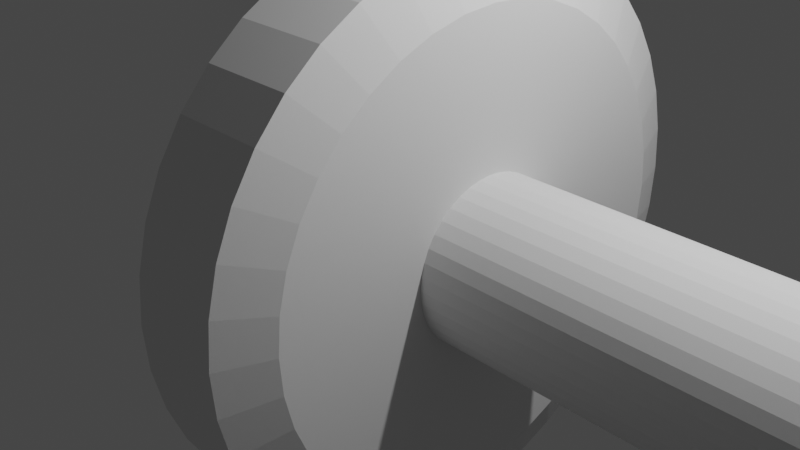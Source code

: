 # Source: untitled.blend  (saved by Blender 3.4.6; exported with 4.5.12 LTS)
import bpy
from mathutils import Matrix  # noqa: F401  (used for matrix-valued properties, if any)

bpy.ops.wm.read_factory_settings(use_empty=True)
scene = bpy.context.scene
scene.name = 'Scene'

# ---- collections
col_collection = bpy.data.collections.new('Collection'); scene.collection.children.link(col_collection)

# ---- world
world_world = bpy.data.worlds.new('World'); scene.world = world_world
world_world.use_nodes = True; world_world.node_tree.nodes.clear()
_N = world_world.node_tree.nodes; _L = world_world.node_tree.links
n0 = _N.new('ShaderNodeOutputWorld'); n0.name = 'World Output'; n0.location = (300, 300)
n1 = _N.new('ShaderNodeBackground'); n1.name = 'Background'; n1.location = (10, 300)
n1.inputs[0].default_value = (0.05088, 0.05088, 0.05088, 1.0)
_L.new(n1.outputs[0], n0.inputs[0])
n0.is_active_output = True
world_world.color = (0.05088, 0.05088, 0.05088)
world_world.use_sun_shadow = False
world_world.sun_shadow_jitter_overblur = 0.0

# ---- cameras
cam_camera = bpy.data.cameras.new('Camera')
cam_camera.clip_end = 100.0
cam_camera.ortho_scale = 7.314

# ---- lights
light_light = bpy.data.lights.new('Light', 'POINT')
light_light.transmission_factor = 0.0
light_light.energy = 1000.0
light_light.shadow_soft_size = 0.1
light_light.shadow_maximum_resolution = 0.006
light_light.use_absolute_resolution = True

# ---- meshes
me_circle = bpy.data.meshes.new('Circle')
me_circle.from_pydata([(0.0, 3.0, 0.0), (-2.98e-08, 2.963, 0.4693), (-5.96e-08, 2.853, 0.9271), (-1.192e-07, 2.673, 1.362), (-1.192e-07, 2.427, 1.763), (-2.384e-07, 2.121, 2.121), (-2.384e-07, 1.763, 2.427), (-2.384e-07, 1.362, 2.673), (-2.384e-07, 0.9271, 2.853), (-2.384e-07, 0.4693, 2.963), (-2.384e-07, 0.0, 3.0), (-2.384e-07, -0.4693, 2.963), (-2.384e-07, -0.9271, 2.853), (-2.384e-07, -1.362, 2.673), (-2.384e-07, -1.763, 2.427), (-2.384e-07, -2.121, 2.121), (-1.192e-07, -2.427, 1.763), (-1.192e-07, -2.673, 1.362), (-5.96e-08, -2.853, 0.9271), (-2.98e-08, -2.963, 0.4693), (0.0, -3.0, 0.0), (2.98e-08, -2.963, -0.4693), (5.96e-08, -2.853, -0.9271), (1.192e-07, -2.673, -1.362), (1.192e-07, -2.427, -1.763), (2.384e-07, -2.121, -2.121), (2.384e-07, -1.763, -2.427), (2.384e-07, -1.362, -2.673), (2.384e-07, -0.9271, -2.853), (2.384e-07, -0.4693, -2.963), (2.384e-07, 0.0, -3.0), (2.384e-07, 0.4693, -2.963), (2.384e-07, 0.9271, -2.853), (2.384e-07, 1.362, -2.673), (2.384e-07, 1.763, -2.427), (2.384e-07, 2.121, -2.121), (1.192e-07, 2.427, -1.763), (1.192e-07, 2.673, -1.362), (5.96e-08, 2.853, -0.9271), (2.98e-08, 2.963, -0.4693), (1.0, 3.0, 0.0), (1.0, 2.963, 0.4693), (1.0, 2.853, 0.9271), (1.0, 2.673, 1.362), (1.0, 2.427, 1.763), (1.0, 2.121, 2.121), (1.0, 1.763, 2.427), (1.0, 1.362, 2.673), (1.0, 0.9271, 2.853), (1.0, 0.4693, 2.963), (1.0, 0.0, 3.0), (1.0, -0.4693, 2.963), (1.0, -0.9271, 2.853), (1.0, -1.362, 2.673), (1.0, -1.763, 2.427), (1.0, -2.121, 2.121), (1.0, -2.427, 1.763), (1.0, -2.673, 1.362), (1.0, -2.853, 0.9271), (1.0, -2.963, 0.4693), (1.0, -3.0, 0.0), (1.0, -2.963, -0.4693), (1.0, -2.853, -0.9271), (1.0, -2.673, -1.362), (1.0, -2.427, -1.763), (1.0, -2.121, -2.121), (1.0, -1.763, -2.427), (1.0, -1.362, -2.673), (1.0, -0.9271, -2.853), (1.0, -0.4693, -2.963), (1.0, 0.0, -3.0), (1.0, 0.4693, -2.963), (1.0, 0.9271, -2.853), (1.0, 1.362, -2.673), (1.0, 1.763, -2.427), (1.0, 2.121, -2.121), (1.0, 2.427, -1.763), (1.0, 2.673, -1.362), (1.0, 2.853, -0.9271), (1.0, 2.963, -0.4693), (1.202, 2.463, 0.0), (1.202, 2.433, 0.3853), (1.202, 2.342, 0.7611), (1.202, 2.194, 1.118), (1.202, 1.992, 1.448), (1.202, 1.742, 1.742), (1.202, 1.448, 1.992), (1.202, 1.118, 2.194), (1.202, 0.7611, 2.342), (1.202, 0.3853, 2.433), (1.202, 9.605e-09, 2.463), (1.202, -0.3853, 2.433), (1.202, -0.7611, 2.342), (1.202, -1.118, 2.194), (1.202, -1.448, 1.992), (1.202, -1.742, 1.742), (1.202, -1.992, 1.448), (1.202, -2.194, 1.118), (1.202, -2.342, 0.7611), (1.202, -2.433, 0.3853), (1.202, -2.463, 0.0), (1.202, -2.433, -0.3853), (1.202, -2.342, -0.7611), (1.202, -2.194, -1.118), (1.202, -1.992, -1.448), (1.202, -1.742, -1.742), (1.202, -1.448, -1.992), (1.202, -1.118, -2.194), (1.202, -0.7611, -2.342), (1.202, -0.3853, -2.433), (1.202, 9.605e-09, -2.463), (1.202, 0.3853, -2.433), (1.202, 0.7611, -2.342), (1.202, 1.118, -2.194), (1.202, 1.448, -1.992), (1.202, 1.742, -1.742), (1.202, 1.992, -1.448), (1.202, 2.194, -1.118), (1.202, 2.342, -0.7611), (1.202, 2.433, -0.3853), (1.202, 0.8688, 1.447e-08), (1.202, 0.8581, 0.1359), (1.202, 0.8263, 0.2685), (1.202, 0.7741, 0.3944), (1.202, 0.7029, 0.5107), (1.202, 0.6143, 0.6143), (1.202, 0.5107, 0.7029), (1.202, 0.3944, 0.7741), (1.202, 0.2685, 0.8263), (1.202, 0.1359, 0.8581), (1.202, 7.246e-09, 0.8688), (1.202, -0.1359, 0.8581), (1.202, -0.2685, 0.8263), (1.202, -0.3944, 0.7741), (1.202, -0.5107, 0.7029), (1.202, -0.6143, 0.6143), (1.202, -0.7029, 0.5107), (1.202, -0.7741, 0.3944), (1.202, -0.8263, 0.2685), (1.202, -0.8581, 0.1359), (1.202, -0.8688, 1.447e-08), (1.202, -0.8581, -0.1359), (1.202, -0.8263, -0.2685), (1.202, -0.7741, -0.3944), (1.202, -0.7029, -0.5107), (1.202, -0.6143, -0.6143), (1.202, -0.5107, -0.7029), (1.202, -0.3944, -0.7741), (1.202, -0.2685, -0.8263), (1.202, -0.1359, -0.8581), (1.202, 7.246e-09, -0.8688), (1.202, 0.1359, -0.8581), (1.202, 0.2685, -0.8263), (1.202, 0.3944, -0.7741), (1.202, 0.5107, -0.7029), (1.202, 0.6143, -0.6143), (1.202, 0.7029, -0.5107), (1.202, 0.7741, -0.3944), (1.202, 0.8263, -0.2685), (1.202, 0.8581, -0.1359), (7.902, 0.8688, 1.447e-08), (7.902, 0.8581, 0.1359), (7.902, 0.8263, 0.2685), (7.902, 0.7741, 0.3944), (7.902, 0.7029, 0.5107), (7.902, 0.6143, 0.6143), (7.902, 0.5107, 0.7029), (7.902, 0.3944, 0.7741), (7.902, 0.2685, 0.8263), (7.902, 0.1359, 0.8581), (7.902, 7.246e-09, 0.8688), (7.902, -0.1359, 0.8581), (7.902, -0.2685, 0.8263), (7.902, -0.3944, 0.7741), (7.902, -0.5107, 0.7029), (7.902, -0.6143, 0.6143), (7.902, -0.7029, 0.5107), (7.902, -0.7741, 0.3944), (7.902, -0.8263, 0.2685), (7.902, -0.8581, 0.1359), (7.902, -0.8688, 1.447e-08), (7.902, -0.8581, -0.1359), (7.902, -0.8263, -0.2685), (7.902, -0.7741, -0.3944), (7.902, -0.7029, -0.5107), (7.902, -0.6143, -0.6143), (7.902, -0.5107, -0.7029), (7.902, -0.3944, -0.7741), (7.902, -0.2685, -0.8263), (7.902, -0.1359, -0.8581), (7.902, 7.246e-09, -0.8688), (7.902, 0.1359, -0.8581), (7.902, 0.2685, -0.8263), (7.902, 0.3944, -0.7741), (7.902, 0.5107, -0.7029), (7.902, 0.6143, -0.6143), (7.902, 0.7029, -0.5107), (7.902, 0.7741, -0.3944), (7.902, 0.8263, -0.2685), (7.902, 0.8581, -0.1359), (11.12, -0.8265, 3.0), (10.65, -0.8265, 2.963), (10.19, -0.8265, 2.853), (9.754, -0.8265, 2.673), (9.353, -0.8265, 2.427), (8.995, -0.8265, 2.121), (8.689, -0.8265, 1.763), (8.443, -0.8265, 1.362), (8.263, -0.8265, 0.9271), (8.153, -0.8265, 0.4693), (8.116, -0.8265, -5.364e-08), (8.153, -0.8265, -0.4693), (8.263, -0.8265, -0.9271), (8.443, -0.8265, -1.362), (8.689, -0.8265, -1.763), (8.995, -0.8265, -2.121), (9.353, -0.8265, -2.427), (9.754, -0.8265, -2.673), (10.19, -0.8265, -2.853), (10.65, -0.8265, -2.963), (11.12, -0.8265, -3.0), (11.59, -0.8265, -2.963), (12.04, -0.8265, -2.853), (12.48, -0.8265, -2.673), (12.88, -0.8265, -2.427), (13.24, -0.8265, -2.121), (13.54, -0.8265, -1.763), (13.79, -0.8265, -1.362), (13.97, -0.8265, -0.9271), (14.08, -0.8265, -0.4693), (14.12, -0.8265, -5.364e-08), (14.08, -0.8265, 0.4693), (13.97, -0.8265, 0.9271), (13.79, -0.8265, 1.362), (13.54, -0.8265, 1.763), (13.24, -0.8265, 2.121), (12.88, -0.8265, 2.427), (12.48, -0.8265, 2.673), (12.04, -0.8265, 2.853), (11.59, -0.8265, 2.963), (11.12, 0.8655, 3.0), (10.65, 0.8655, 2.963), (10.19, 0.8655, 2.853), (9.754, 0.8655, 2.673), (9.353, 0.8655, 2.427), (8.995, 0.8655, 2.121), (8.689, 0.8655, 1.763), (8.443, 0.8655, 1.362), (8.263, 0.8655, 0.9271), (8.153, 0.8655, 0.4693), (8.116, 0.8655, -5.364e-08), (8.153, 0.8655, -0.4693), (8.263, 0.8655, -0.9271), (8.443, 0.8655, -1.362), (8.689, 0.8655, -1.763), (8.995, 0.8655, -2.121), (9.353, 0.8655, -2.427), (9.754, 0.8655, -2.673), (10.19, 0.8655, -2.853), (10.65, 0.8655, -2.963), (11.12, 0.8655, -3.0), (11.59, 0.8655, -2.963), (12.04, 0.8655, -2.853), (12.48, 0.8655, -2.673), (12.88, 0.8655, -2.427), (13.24, 0.8655, -2.121), (13.54, 0.8655, -1.763), (13.79, 0.8655, -1.362), (13.97, 0.8655, -0.9271), (14.08, 0.8655, -0.4693), (14.12, 0.8655, -5.364e-08), (14.08, 0.8655, 0.4693), (13.97, 0.8655, 0.9271), (13.79, 0.8655, 1.362), (13.54, 0.8655, 1.763), (13.24, 0.8655, 2.121), (12.88, 0.8655, 2.427), (12.48, 0.8655, 2.673), (12.04, 0.8655, 2.853), (11.59, 0.8655, 2.963), (11.12, -0.7761, 2.257), (10.76, -0.7761, 2.229), (10.42, -0.7761, 2.147), (10.09, -0.7761, 2.011), (9.789, -0.7761, 1.826), (9.52, -0.7761, 1.596), (9.29, -0.7761, 1.327), (9.105, -0.7761, 1.025), (8.969, -0.7761, 0.6975), (8.887, -0.7761, 0.3531), (8.859, -0.7761, -3.012e-08), (8.887, -0.7761, -0.3531), (8.969, -0.7761, -0.6975), (9.105, -0.7761, -1.025), (9.29, -0.7761, -1.327), (9.52, -0.7761, -1.596), (9.789, -0.7761, -1.826), (10.09, -0.7761, -2.011), (10.42, -0.7761, -2.147), (10.76, -0.7761, -2.229), (11.12, -0.7761, -2.257), (11.47, -0.7761, -2.229), (11.81, -0.7761, -2.147), (12.14, -0.7761, -2.011), (12.44, -0.7761, -1.826), (12.71, -0.7761, -1.596), (12.94, -0.7761, -1.327), (13.13, -0.7761, -1.025), (13.26, -0.7761, -0.6975), (13.35, -0.7761, -0.3531), (13.37, -0.7761, -3.012e-08), (13.35, -0.7761, 0.3531), (13.26, -0.7761, 0.6975), (13.13, -0.7761, 1.025), (12.94, -0.7761, 1.327), (12.71, -0.7761, 1.596), (12.44, -0.7761, 1.826), (12.14, -0.7761, 2.011), (11.81, -0.7761, 2.147), (11.47, -0.7761, 2.229), (11.12, 0.8151, 2.257), (10.76, 0.8151, 2.229), (10.42, 0.8151, 2.147), (10.09, 0.8151, 2.011), (9.789, 0.8151, 1.826), (9.52, 0.8151, 1.596), (9.29, 0.8151, 1.327), (9.105, 0.8151, 1.025), (8.969, 0.8151, 0.6975), (8.887, 0.8151, 0.3531), (8.859, 0.8151, -3.012e-08), (8.887, 0.8151, -0.3531), (8.969, 0.8151, -0.6975), (9.105, 0.8151, -1.025), (9.29, 0.8151, -1.327), (9.52, 0.8151, -1.596), (9.789, 0.8151, -1.826), (10.09, 0.8151, -2.011), (10.42, 0.8151, -2.147), (10.76, 0.8151, -2.229), (11.12, 0.8151, -2.257), (11.47, 0.8151, -2.229), (11.81, 0.8151, -2.147), (12.14, 0.8151, -2.011), (12.44, 0.8151, -1.826), (12.71, 0.8151, -1.596), (12.94, 0.8151, -1.327), (13.13, 0.8151, -1.025), (13.26, 0.8151, -0.6975), (13.35, 0.8151, -0.3531), (13.37, 0.8151, -3.012e-08), (13.35, 0.8151, 0.3531), (13.26, 0.8151, 0.6975), (13.13, 0.8151, 1.025), (12.94, 0.8151, 1.327), (12.71, 0.8151, 1.596), (12.44, 0.8151, 1.826), (12.14, 0.8151, 2.011), (11.81, 0.8151, 2.147), (11.47, 0.8151, 2.229), (9.353, -0.4072, 2.427), (9.353, 0.4462, 2.427), (8.995, 0.4462, 2.121), (8.995, -0.4072, 2.121), (14.08, -0.4072, 0.4693), (14.08, 0.4462, 0.4693), (13.97, 0.4462, 0.9271), (13.97, -0.4072, 0.9271), (10.19, -0.4072, -2.853), (10.19, 0.4462, -2.853), (10.65, 0.4462, -2.963), (10.65, -0.4072, -2.963), (8.689, 0.4462, 1.763), (8.689, -0.4072, 1.763), (13.79, 0.4462, 1.362), (13.79, -0.4072, 1.362), (11.12, 0.4462, -3.0), (11.12, -0.4072, -3.0), (8.443, 0.4462, 1.362), (8.443, -0.4072, 1.362), (13.54, 0.4462, 1.763), (13.54, -0.4072, 1.763), (11.59, 0.4462, -2.963), (11.59, -0.4072, -2.963), (8.263, 0.4462, 0.9271), (8.263, -0.4072, 0.9271), (13.24, 0.4462, 2.121), (13.24, -0.4072, 2.121), (12.04, 0.4462, -2.853), (12.04, -0.4072, -2.853), (8.153, 0.4462, 0.4693), (8.153, -0.4072, 0.4693), (12.88, 0.4462, 2.427), (12.88, -0.4072, 2.427), (12.48, 0.4462, -2.673), (12.48, -0.4072, -2.673), (8.116, 0.4462, -5.364e-08), (8.116, -0.4072, -5.364e-08), (12.48, 0.4462, 2.673), (12.48, -0.4072, 2.673), (12.88, 0.4462, -2.427), (12.88, -0.4072, -2.427), (8.153, 0.4462, -0.4693), (8.153, -0.4072, -0.4693), (12.04, 0.4462, 2.853), (12.04, -0.4072, 2.853), (13.24, 0.4462, -2.121), (13.24, -0.4072, -2.121), (8.263, 0.4462, -0.9271), (8.263, -0.4072, -0.9271), (11.59, 0.4462, 2.963), (11.59, -0.4072, 2.963), (13.54, 0.4462, -1.763), (13.54, -0.4072, -1.763), (8.443, 0.4462, -1.362), (8.443, -0.4072, -1.362), (11.12, 0.4462, 3.0), (11.12, -0.4072, 3.0), (13.79, 0.4462, -1.362), (13.79, -0.4072, -1.362), (8.689, 0.4462, -1.763), (8.689, -0.4072, -1.763), (10.65, 0.4462, 2.963), (10.65, -0.4072, 2.963), (13.97, 0.4462, -0.9271), (13.97, -0.4072, -0.9271), (8.995, 0.4462, -2.121), (8.995, -0.4072, -2.121), (10.19, 0.4462, 2.853), (10.19, -0.4072, 2.853), (14.08, 0.4462, -0.4693), (14.08, -0.4072, -0.4693), (9.353, 0.4462, -2.427), (9.353, -0.4072, -2.427), (9.754, 0.4462, 2.673), (9.754, -0.4072, 2.673), (14.12, 0.4462, -5.364e-08), (14.12, -0.4072, -5.364e-08), (9.754, 0.4462, -2.673), (9.754, -0.4072, -2.673), (9.789, -0.4048, 1.826), (9.789, 0.4438, 1.826), (9.52, 0.4438, 1.596), (9.52, -0.4048, 1.596), (13.35, -0.4048, 0.3531), (13.35, 0.4438, 0.3531), (13.26, 0.4438, 0.6975), (13.26, -0.4048, 0.6975), (10.42, -0.4048, -2.147), (10.42, 0.4438, -2.147), (10.76, 0.4438, -2.229), (10.76, -0.4048, -2.229), (9.29, 0.4438, 1.327), (9.29, -0.4048, 1.327), (13.13, 0.4438, 1.025), (13.13, -0.4048, 1.025), (11.12, 0.4438, -2.257), (11.12, -0.4048, -2.257), (9.105, 0.4438, 1.025), (9.105, -0.4048, 1.025), (12.94, 0.4438, 1.327), (12.94, -0.4048, 1.327), (11.47, 0.4438, -2.229), (11.47, -0.4048, -2.229), (8.969, 0.4438, 0.6975), (8.969, -0.4048, 0.6975), (12.71, 0.4438, 1.596), (12.71, -0.4048, 1.596), (11.81, 0.4438, -2.147), (11.81, -0.4048, -2.147), (8.887, 0.4438, 0.3531), (8.887, -0.4048, 0.3531), (12.44, 0.4438, 1.826), (12.44, -0.4048, 1.826), (12.14, 0.4438, -2.011), (12.14, -0.4048, -2.011), (8.859, 0.4438, -3.012e-08), (8.859, -0.4048, -3.012e-08), (12.14, 0.4438, 2.011), (12.14, -0.4048, 2.011), (12.44, 0.4438, -1.826), (12.44, -0.4048, -1.826), (8.887, 0.4438, -0.3531), (8.887, -0.4048, -0.3531), (11.81, 0.4438, 2.147), (11.81, -0.4048, 2.147), (12.71, 0.4438, -1.596), (12.71, -0.4048, -1.596), (8.969, 0.4438, -0.6975), (8.969, -0.4048, -0.6975), (11.47, 0.4438, 2.229), (11.47, -0.4048, 2.229), (12.94, 0.4438, -1.327), (12.94, -0.4048, -1.327), (9.105, 0.4438, -1.025), (9.105, -0.4048, -1.025), (11.12, 0.4438, 2.257), (11.12, -0.4048, 2.257), (13.13, 0.4438, -1.025), (13.13, -0.4048, -1.025), (9.29, 0.4438, -1.327), (9.29, -0.4048, -1.327), (10.76, 0.4438, 2.229), (10.76, -0.4048, 2.229), (13.26, 0.4438, -0.6975), (13.26, -0.4048, -0.6975), (9.52, 0.4438, -1.596), (9.52, -0.4048, -1.596), (10.42, 0.4438, 2.147), (10.42, -0.4048, 2.147), (13.35, 0.4438, -0.3531), (13.35, -0.4048, -0.3531), (9.789, 0.4438, -1.826), (9.789, -0.4048, -1.826), (10.09, 0.4438, 2.011), (10.09, -0.4048, 2.011), (13.37, 0.4438, -3.012e-08), (13.37, -0.4048, -3.012e-08), (10.09, 0.4438, -2.011), (10.09, -0.4048, -2.011)], [], [(32, 72, 71, 31), (19, 59, 58, 18), (6, 46, 45, 5), (33, 73, 72, 32), (20, 60, 59, 19), (7, 47, 46, 6), (34, 74, 73, 33), (21, 61, 60, 20), (8, 48, 47, 7), (35, 75, 74, 34), (22, 62, 61, 21), (9, 49, 48, 8), (36, 76, 75, 35), (23, 63, 62, 22), (10, 50, 49, 9), (37, 77, 76, 36), (24, 64, 63, 23), (11, 51, 50, 10), (38, 78, 77, 37), (25, 65, 64, 24), (12, 52, 51, 11), (39, 79, 78, 38), (26, 66, 65, 25), (13, 53, 52, 12), (0, 40, 79, 39), (27, 67, 66, 26), (14, 54, 53, 13), (1, 41, 40, 0), (28, 68, 67, 27), (15, 55, 54, 14), (2, 42, 41, 1), (29, 69, 68, 28), (16, 56, 55, 15), (3, 43, 42, 2), (30, 70, 69, 29), (17, 57, 56, 16), (4, 44, 43, 3), (31, 71, 70, 30), (18, 58, 57, 17), (5, 45, 44, 4), (62, 102, 101, 61), (49, 89, 88, 48), (76, 116, 115, 75), (63, 103, 102, 62), (50, 90, 89, 49), (77, 117, 116, 76), (64, 104, 103, 63), (51, 91, 90, 50), (78, 118, 117, 77), (65, 105, 104, 64), (52, 92, 91, 51), (79, 119, 118, 78), (66, 106, 105, 65), (53, 93, 92, 52), (40, 80, 119, 79), (67, 107, 106, 66), (54, 94, 93, 53), (41, 81, 80, 40), (68, 108, 107, 67), (55, 95, 94, 54), (42, 82, 81, 41), (69, 109, 108, 68), (56, 96, 95, 55), (43, 83, 82, 42), (70, 110, 109, 69), (57, 97, 96, 56), (44, 84, 83, 43), (71, 111, 110, 70), (58, 98, 97, 57), (45, 85, 84, 44), (72, 112, 111, 71), (59, 99, 98, 58), (46, 86, 85, 45), (73, 113, 112, 72), (60, 100, 99, 59), (47, 87, 86, 46), (74, 114, 113, 73), (61, 101, 100, 60), (48, 88, 87, 47), (75, 115, 114, 74), (96, 136, 135, 95), (83, 123, 122, 82), (110, 150, 149, 109), (97, 137, 136, 96), (84, 124, 123, 83), (111, 151, 150, 110), (98, 138, 137, 97), (85, 125, 124, 84), (112, 152, 151, 111), (99, 139, 138, 98), (86, 126, 125, 85), (113, 153, 152, 112), (100, 140, 139, 99), (87, 127, 126, 86), (114, 154, 153, 113), (101, 141, 140, 100), (88, 128, 127, 87), (115, 155, 154, 114), (102, 142, 141, 101), (89, 129, 128, 88), (116, 156, 155, 115), (103, 143, 142, 102), (90, 130, 129, 89), (117, 157, 156, 116), (104, 144, 143, 103), (91, 131, 130, 90), (118, 158, 157, 117), (105, 145, 144, 104), (92, 132, 131, 91), (119, 159, 158, 118), (106, 146, 145, 105), (93, 133, 132, 92), (80, 120, 159, 119), (107, 147, 146, 106), (94, 134, 133, 93), (81, 121, 120, 80), (108, 148, 147, 107), (95, 135, 134, 94), (82, 122, 121, 81), (109, 149, 148, 108), (123, 163, 162, 122), (150, 190, 189, 149), (137, 177, 176, 136), (124, 164, 163, 123), (151, 191, 190, 150), (138, 178, 177, 137), (125, 165, 164, 124), (152, 192, 191, 151), (139, 179, 178, 138), (126, 166, 165, 125), (153, 193, 192, 152), (140, 180, 179, 139), (127, 167, 166, 126), (154, 194, 193, 153), (141, 181, 180, 140), (128, 168, 167, 127), (155, 195, 194, 154), (142, 182, 181, 141), (129, 169, 168, 128), (156, 196, 195, 155), (143, 183, 182, 142), (130, 170, 169, 129), (157, 197, 196, 156), (144, 184, 183, 143), (131, 171, 170, 130), (158, 198, 197, 157), (145, 185, 184, 144), (132, 172, 171, 131), (159, 199, 198, 158), (146, 186, 185, 145), (133, 173, 172, 132), (120, 160, 199, 159), (147, 187, 186, 146), (134, 174, 173, 133), (121, 161, 160, 120), (148, 188, 187, 147), (135, 175, 174, 134), (122, 162, 161, 121), (149, 189, 188, 148), (136, 176, 175, 135), (362, 361, 244, 245), (366, 365, 271, 272), (370, 369, 258, 259), (372, 362, 245, 246), (374, 366, 272, 273), (376, 370, 259, 260), (378, 372, 246, 247), (380, 374, 273, 274), (382, 376, 260, 261), (384, 378, 247, 248), (386, 380, 274, 275), (388, 382, 261, 262), (390, 384, 248, 249), (392, 386, 275, 276), (394, 388, 262, 263), (396, 390, 249, 250), (398, 392, 276, 277), (400, 394, 263, 264), (402, 396, 250, 251), (404, 398, 277, 278), (406, 400, 264, 265), (408, 402, 251, 252), (410, 404, 278, 279), (412, 406, 265, 266), (414, 408, 252, 253), (416, 410, 279, 240), (418, 412, 266, 267), (420, 414, 253, 254), (422, 416, 240, 241), (424, 418, 267, 268), (426, 420, 254, 255), (428, 422, 241, 242), (430, 424, 268, 269), (432, 426, 255, 256), (434, 428, 242, 243), (436, 430, 269, 270), (438, 432, 256, 257), (361, 434, 243, 244), (365, 436, 270, 271), (369, 438, 257, 258), (442, 325, 324, 441), (446, 352, 351, 445), (450, 339, 338, 449), (452, 326, 325, 442), (454, 353, 352, 446), (456, 340, 339, 450), (458, 327, 326, 452), (460, 354, 353, 454), (462, 341, 340, 456), (464, 328, 327, 458), (466, 355, 354, 460), (468, 342, 341, 462), (470, 329, 328, 464), (472, 356, 355, 466), (474, 343, 342, 468), (476, 330, 329, 470), (478, 357, 356, 472), (480, 344, 343, 474), (482, 331, 330, 476), (484, 358, 357, 478), (486, 345, 344, 480), (488, 332, 331, 482), (490, 359, 358, 484), (492, 346, 345, 486), (494, 333, 332, 488), (496, 320, 359, 490), (498, 347, 346, 492), (500, 334, 333, 494), (502, 321, 320, 496), (504, 348, 347, 498), (506, 335, 334, 500), (508, 322, 321, 502), (510, 349, 348, 504), (512, 336, 335, 506), (514, 323, 322, 508), (516, 350, 349, 510), (518, 337, 336, 512), (441, 324, 323, 514), (445, 351, 350, 516), (449, 338, 337, 518), (210, 290, 289, 209), (262, 342, 343, 263), (237, 317, 316, 236), (211, 291, 290, 210), (263, 343, 344, 264), (238, 318, 317, 237), (212, 292, 291, 211), (264, 344, 345, 265), (239, 319, 318, 238), (213, 293, 292, 212), (265, 345, 346, 266), (200, 280, 319, 239), (214, 294, 293, 213), (266, 346, 347, 267), (240, 320, 321, 241), (215, 295, 294, 214), (267, 347, 348, 268), (241, 321, 322, 242), (216, 296, 295, 215), (268, 348, 349, 269), (242, 322, 323, 243), (217, 297, 296, 216), (269, 349, 350, 270), (243, 323, 324, 244), (218, 298, 297, 217), (270, 350, 351, 271), (244, 324, 325, 245), (219, 299, 298, 218), (271, 351, 352, 272), (245, 325, 326, 246), (220, 300, 299, 219), (272, 352, 353, 273), (246, 326, 327, 247), (221, 301, 300, 220), (273, 353, 354, 274), (247, 327, 328, 248), (222, 302, 301, 221), (274, 354, 355, 275), (248, 328, 329, 249), (223, 303, 302, 222), (275, 355, 356, 276), (249, 329, 330, 250), (224, 304, 303, 223), (276, 356, 357, 277), (250, 330, 331, 251), (225, 305, 304, 224), (277, 357, 358, 278), (251, 331, 332, 252), (226, 306, 305, 225), (278, 358, 359, 279), (252, 332, 333, 253), (227, 307, 306, 226), (201, 281, 280, 200), (279, 359, 320, 240), (253, 333, 334, 254), (228, 308, 307, 227), (202, 282, 281, 201), (254, 334, 335, 255), (229, 309, 308, 228), (203, 283, 282, 202), (255, 335, 336, 256), (230, 310, 309, 229), (204, 284, 283, 203), (256, 336, 337, 257), (231, 311, 310, 230), (205, 285, 284, 204), (257, 337, 338, 258), (232, 312, 311, 231), (206, 286, 285, 205), (258, 338, 339, 259), (233, 313, 312, 232), (207, 287, 286, 206), (259, 339, 340, 260), (234, 314, 313, 233), (208, 288, 287, 207), (260, 340, 341, 261), (235, 315, 314, 234), (209, 289, 288, 208), (261, 341, 342, 262), (236, 316, 315, 235), (218, 217, 439, 368), (368, 439, 438, 369), (231, 230, 437, 364), (364, 437, 436, 365), (204, 203, 435, 360), (360, 435, 434, 361), (217, 216, 433, 439), (439, 433, 432, 438), (230, 229, 431, 437), (437, 431, 430, 436), (203, 202, 429, 435), (435, 429, 428, 434), (216, 215, 427, 433), (433, 427, 426, 432), (229, 228, 425, 431), (431, 425, 424, 430), (202, 201, 423, 429), (429, 423, 422, 428), (215, 214, 421, 427), (427, 421, 420, 426), (228, 227, 419, 425), (425, 419, 418, 424), (201, 200, 417, 423), (423, 417, 416, 422), (214, 213, 415, 421), (421, 415, 414, 420), (227, 226, 413, 419), (419, 413, 412, 418), (200, 239, 411, 417), (417, 411, 410, 416), (213, 212, 409, 415), (415, 409, 408, 414), (226, 225, 407, 413), (413, 407, 406, 412), (239, 238, 405, 411), (411, 405, 404, 410), (212, 211, 403, 409), (409, 403, 402, 408), (225, 224, 401, 407), (407, 401, 400, 406), (238, 237, 399, 405), (398, 404, 484, 478), (211, 210, 397, 403), (403, 397, 396, 402), (224, 223, 395, 401), (401, 395, 394, 400), (237, 236, 393, 399), (399, 393, 392, 398), (210, 209, 391, 397), (397, 391, 390, 396), (223, 222, 389, 395), (395, 389, 388, 394), (236, 235, 387, 393), (393, 387, 386, 392), (209, 208, 385, 391), (391, 385, 384, 390), (222, 221, 383, 389), (389, 383, 382, 388), (235, 234, 381, 387), (387, 381, 380, 386), (208, 207, 379, 385), (385, 379, 378, 384), (221, 220, 377, 383), (383, 377, 376, 382), (234, 233, 375, 381), (381, 375, 374, 380), (207, 206, 373, 379), (379, 373, 372, 378), (220, 219, 371, 377), (377, 371, 370, 376), (233, 232, 367, 375), (375, 367, 366, 374), (206, 205, 363, 373), (373, 363, 362, 372), (219, 218, 368, 371), (371, 368, 369, 370), (232, 231, 364, 367), (367, 364, 365, 366), (205, 204, 360, 363), (363, 360, 361, 362), (298, 448, 519, 297), (448, 449, 518, 519), (311, 444, 517, 310), (444, 445, 516, 517), (284, 440, 515, 283), (440, 441, 514, 515), (297, 519, 513, 296), (519, 518, 512, 513), (310, 517, 511, 309), (517, 516, 510, 511), (283, 515, 509, 282), (515, 514, 508, 509), (296, 513, 507, 295), (513, 512, 506, 507), (309, 511, 505, 308), (511, 510, 504, 505), (282, 509, 503, 281), (509, 508, 502, 503), (295, 507, 501, 294), (507, 506, 500, 501), (308, 505, 499, 307), (505, 504, 498, 499), (281, 503, 497, 280), (503, 502, 496, 497), (294, 501, 495, 293), (501, 500, 494, 495), (307, 499, 493, 306), (499, 498, 492, 493), (280, 497, 491, 319), (497, 496, 490, 491), (293, 495, 489, 292), (495, 494, 488, 489), (306, 493, 487, 305), (493, 492, 486, 487), (319, 491, 485, 318), (491, 490, 484, 485), (292, 489, 483, 291), (489, 488, 482, 483), (305, 487, 481, 304), (487, 486, 480, 481), (318, 485, 479, 317), (405, 485, 484, 404), (291, 483, 477, 290), (483, 482, 476, 477), (304, 481, 475, 303), (481, 480, 474, 475), (317, 479, 473, 316), (479, 478, 472, 473), (290, 477, 471, 289), (477, 476, 470, 471), (303, 475, 469, 302), (475, 474, 468, 469), (316, 473, 467, 315), (473, 472, 466, 467), (289, 471, 465, 288), (471, 470, 464, 465), (302, 469, 463, 301), (469, 468, 462, 463), (315, 467, 461, 314), (467, 466, 460, 461), (288, 465, 459, 287), (465, 464, 458, 459), (301, 463, 457, 300), (463, 462, 456, 457), (314, 461, 455, 313), (461, 460, 454, 455), (287, 459, 453, 286), (459, 458, 452, 453), (300, 457, 451, 299), (457, 456, 450, 451), (313, 455, 447, 312), (455, 454, 446, 447), (286, 453, 443, 285), (453, 452, 442, 443), (299, 451, 448, 298), (451, 450, 449, 448), (312, 447, 444, 311), (447, 446, 445, 444), (285, 443, 440, 284), (443, 442, 441, 440), (399, 479, 485, 405), (399, 398, 478, 479)])
_uv = me_circle.uv_layers.new(name='UVMap')
_uv.uv.foreach_set('vector', [0.0, 0.0, 0.0, 0.0, 0.0, 0.0, 0.0, 0.0, 0.0, 0.0, 0.0, 0.0, 0.0, 0.0, 0.0, 0.0, 0.0, 0.0, 0.0, 0.0, 0.0, 0.0, 0.0, 0.0, 0.0, 0.0, 0.0, 0.0, 0.0, 0.0, 0.0, 0.0, 0.0, 0.0, 0.0, 0.0, 0.0, 0.0, 0.0, 0.0, 0.0, 0.0, 0.0, 0.0, 0.0, 0.0, 0.0, 0.0, 0.0, 0.0, 0.0, 0.0, 0.0, 0.0, 0.0, 0.0, 0.0, 0.0, 0.0, 0.0, 0.0, 0.0, 0.0, 0.0, 0.0, 0.0, 0.0, 0.0, 0.0, 0.0, 0.0, 0.0, 0.0, 0.0, 0.0, 0.0, 0.0, 0.0, 0.0, 0.0, 0.0, 0.0, 0.0, 0.0, 0.0, 0.0, 0.0, 0.0, 0.0, 0.0, 0.0, 0.0, 0.0, 0.0, 0.0, 0.0, 0.0, 0.0, 0.0, 0.0, 0.0, 0.0, 0.0, 0.0, 0.0, 0.0, 0.0, 0.0, 0.0, 0.0, 0.0, 0.0, 0.0, 0.0, 0.0, 0.0, 0.0, 0.0, 0.0, 0.0, 0.0, 0.0, 0.0, 0.0, 0.0, 0.0, 0.0, 0.0, 0.0, 0.0, 0.0, 0.0, 0.0, 0.0, 0.0, 0.0, 0.0, 0.0, 0.0, 0.0, 0.0, 0.0, 0.0, 0.0, 0.0, 0.0, 0.0, 0.0, 0.0, 0.0, 0.0, 0.0, 0.0, 0.0, 0.0, 0.0, 0.0, 0.0, 0.0, 0.0, 0.0, 0.0, 0.0, 0.0, 0.0, 0.0, 0.0, 0.0, 0.0, 0.0, 0.0, 0.0, 0.0, 0.0, 0.0, 0.0, 0.0, 0.0, 0.0, 0.0, 0.0, 0.0, 0.0, 0.0, 0.0, 0.0, 0.0, 0.0, 0.0, 0.0, 0.0, 0.0, 0.0, 0.0, 0.0, 0.0, 0.0, 0.0, 0.0, 0.0, 0.0, 0.0, 0.0, 0.0, 0.0, 0.0, 0.0, 0.0, 0.0, 0.0, 0.0, 0.0, 0.0, 0.0, 0.0, 0.0, 0.0, 0.0, 0.0, 0.0, 0.0, 0.0, 0.0, 0.0, 0.0, 0.0, 0.0, 0.0, 0.0, 0.0, 0.0, 0.0, 0.0, 0.0, 0.0, 0.0, 0.0, 0.0, 0.0, 0.0, 0.0, 0.0, 0.0, 0.0, 0.0, 0.0, 0.0, 0.0, 0.0, 0.0, 0.0, 0.0, 0.0, 0.0, 0.0, 0.0, 0.0, 0.0, 0.0, 0.0, 0.0, 0.0, 0.0, 0.0, 0.0, 0.0, 0.0, 0.0, 0.0, 0.0, 0.0, 0.0, 0.0, 0.0, 0.0, 0.0, 0.0, 0.0, 0.0, 0.0, 0.0, 0.0, 0.0, 0.0, 0.0, 0.0, 0.0, 0.0, 0.0, 0.0, 0.0, 0.0, 0.0, 0.0, 0.0, 0.0, 0.0, 0.0, 0.0, 0.0, 0.0, 0.0, 0.0, 0.0, 0.0, 0.0, 0.0, 0.0, 0.0, 0.0, 0.0, 0.0, 0.0, 0.0, 0.0, 0.0, 0.0, 0.0, 0.0, 0.0, 0.0, 0.0, 0.0, 0.0, 0.0, 0.0, 0.0, 0.0, 0.0, 0.0, 0.0, 0.0, 0.0, 0.0, 0.0, 0.0, 0.0, 0.0, 0.0, 0.0, 0.0, 0.0, 0.0, 0.0, 0.0, 0.0, 0.0, 0.0, 0.0, 0.0, 0.0, 0.0, 0.0, 0.0, 0.0, 0.0, 0.0, 0.0, 0.0, 0.0, 0.0, 0.0, 0.0, 0.0, 0.0, 0.0, 0.0, 0.0, 0.0, 0.0, 0.0, 0.0, 0.0, 0.0, 0.0, 0.0, 0.0, 0.0, 0.0, 0.0, 0.0, 0.0, 0.0, 0.0, 0.0, 0.0, 0.0, 0.0, 0.0, 0.0, 0.0, 0.0, 0.0, 0.0, 0.0, 0.0, 0.0, 0.0, 0.0, 0.0, 0.0, 0.0, 0.0, 0.0, 0.0, 0.0, 0.0, 0.0, 0.0, 0.0, 0.0, 0.0, 0.0, 0.0, 0.0, 0.0, 0.0, 0.0, 0.0, 0.0, 0.0, 0.0, 0.0, 0.0, 0.0, 0.0, 0.0, 0.0, 0.0, 0.0, 0.0, 0.0, 0.0, 0.0, 0.0, 0.0, 0.0, 0.0, 0.0, 0.0, 0.0, 0.0, 0.0, 0.0, 0.0, 0.0, 0.0, 0.0, 0.0, 0.0, 0.0, 0.0, 0.0, 0.0, 0.0, 0.0, 0.0, 0.0, 0.0, 0.0, 0.0, 0.0, 0.0, 0.0, 0.0, 0.0, 0.0, 0.0, 0.0, 0.0, 0.0, 0.0, 0.0, 0.0, 0.0, 0.0, 0.0, 0.0, 0.0, 0.0, 0.0, 0.0, 0.0, 0.0, 0.0, 0.0, 0.0, 0.0, 0.0, 0.0, 0.0, 0.0, 0.0, 0.0, 0.0, 0.0, 0.0, 0.0, 0.0, 0.0, 0.0, 0.0, 0.0, 0.0, 0.0, 0.0, 0.0, 0.0, 0.0, 0.0, 0.0, 0.0, 0.0, 0.0, 0.0, 0.0, 0.0, 0.0, 0.0, 0.0, 0.0, 0.0, 0.0, 0.0, 0.0, 0.0, 0.0, 0.0, 0.0, 0.0, 0.0, 0.0, 0.0, 0.0, 0.0, 0.0, 0.0, 0.0, 0.0, 0.0, 0.0, 0.0, 0.0, 0.0, 0.0, 0.0, 0.0, 0.0, 0.0, 0.0, 0.0, 0.0, 0.0, 0.0, 0.0, 0.0, 0.0, 0.0, 0.0, 0.0, 0.0, 0.0, 0.0, 0.0, 0.0, 0.0, 0.0, 0.0, 0.0, 0.0, 0.0, 0.0, 0.0, 0.0, 0.0, 0.0, 0.0, 0.0, 0.0, 0.0, 0.0, 0.0, 0.0, 0.0, 0.0, 0.0, 0.0, 0.0, 0.0, 0.0, 0.0, 0.0, 0.0, 0.0, 0.0, 0.0, 0.0, 0.0, 0.0, 0.0, 0.0, 0.0, 0.0, 0.0, 0.0, 0.0, 0.0, 0.0, 0.0, 0.0, 0.0, 0.0, 0.0, 0.0, 0.0, 0.0, 0.0, 0.0, 0.0, 0.0, 0.0, 0.0, 0.0, 0.0, 0.0, 0.0, 0.0, 0.0, 0.0, 0.0, 0.0, 0.0, 0.0, 0.0, 0.0, 0.0, 0.0, 0.0, 0.0, 0.0, 0.0, 0.0, 0.0, 0.0, 0.0, 0.0, 0.0, 0.0, 0.0, 0.0, 0.0, 0.0, 0.0, 0.0, 0.0, 0.0, 0.0, 0.0, 0.0, 0.0, 0.0, 0.0, 0.0, 0.0, 0.0, 0.0, 0.0, 0.0, 0.0, 0.0, 0.0, 0.0, 0.0, 0.0, 0.0, 0.0, 0.0, 0.0, 0.0, 0.0, 0.0, 0.0, 0.0, 0.0, 0.0, 0.0, 0.0, 0.0, 0.0, 0.0, 0.0, 0.0, 0.0, 0.0, 0.0, 0.0, 0.0, 0.0, 0.0, 0.0, 0.0, 0.0, 0.0, 0.0, 0.0, 0.0, 0.0, 0.0, 0.0, 0.0, 0.0, 0.0, 0.0, 0.0, 0.0, 0.0, 0.0, 0.0, 0.0, 0.0, 0.0, 0.0, 0.0, 0.0, 0.0, 0.0, 0.0, 0.0, 0.0, 0.0, 0.0, 0.0, 0.0, 0.0, 0.0, 0.0, 0.0, 0.0, 0.0, 0.0, 0.0, 0.0, 0.0, 0.0, 0.0, 0.0, 0.0, 0.0, 0.0, 0.0, 0.0, 0.0, 0.0, 0.0, 0.0, 0.0, 0.0, 0.0, 0.0, 0.0, 0.0, 0.0, 0.0, 0.0, 0.0, 0.0, 0.0, 0.0, 0.0, 0.0, 0.0, 0.0, 0.0, 0.0, 0.0, 0.0, 0.0, 0.0, 0.0, 0.0, 0.0, 0.0, 0.0, 0.0, 0.0, 0.0, 0.0, 0.0, 0.0, 0.0, 0.0, 0.0, 0.0, 0.0, 0.0, 0.0, 0.0, 0.0, 0.0, 0.0, 0.0, 0.0, 0.0, 0.0, 0.0, 0.0, 0.0, 0.0, 0.0, 0.0, 0.0, 0.0, 0.0, 0.0, 0.0, 0.0, 0.0, 0.0, 0.0, 0.0, 0.0, 0.0, 0.0, 0.0, 0.0, 0.0, 0.0, 0.0, 0.0, 0.0, 0.0, 0.0, 0.0, 0.0, 0.0, 0.0, 0.0, 0.0, 0.0, 0.0, 0.0, 0.0, 0.0, 0.0, 0.0, 0.0, 0.0, 0.0, 0.0, 0.0, 0.0, 0.0, 0.0, 0.0, 0.0, 0.0, 0.0, 0.0, 0.0, 0.0, 0.0, 0.0, 0.0, 0.0, 0.0, 0.0, 0.0, 0.0, 0.0, 0.0, 0.0, 0.0, 0.0, 0.0, 0.0, 0.0, 0.0, 0.0, 0.0, 0.0, 0.0, 0.0, 0.0, 0.0, 0.0, 0.0, 0.0, 0.0, 0.0, 0.0, 0.0, 0.0, 0.0, 0.0, 0.0, 0.0, 0.0, 0.0, 0.0, 0.0, 0.0, 0.0, 0.0, 0.0, 0.0, 0.0, 0.0, 0.0, 0.0, 0.0, 0.0, 0.0, 0.0, 0.0, 0.0, 0.0, 0.0, 0.0, 0.0, 0.0, 0.0, 0.0, 0.0, 0.0, 0.0, 0.0, 0.0, 0.0, 0.0, 0.0, 0.0, 0.0, 0.0, 0.0, 0.0, 0.0, 0.0, 0.0, 0.0, 0.0, 0.0, 0.0, 0.0, 0.0, 0.0, 0.0, 0.0, 0.0, 0.0, 0.0, 0.0, 0.0, 0.0, 0.0, 0.0, 0.0, 0.0, 0.0, 0.0, 0.0, 0.0, 0.0, 0.0, 0.0, 0.0, 0.0, 0.0, 0.0, 0.0, 0.0, 0.0, 0.0, 0.0, 0.0, 0.0, 0.0, 0.0, 0.0, 0.0, 0.0, 0.0, 0.0, 0.0, 0.0, 0.0, 0.0, 0.0, 0.0, 0.0, 0.0, 0.0, 0.0, 0.0, 0.0, 0.0, 0.0, 0.0, 0.0, 0.0, 0.0, 0.0, 0.0, 0.0, 0.0, 0.0, 0.0, 0.0, 0.0, 0.0, 0.0, 0.0, 0.0, 0.0, 0.0, 0.0, 0.0, 0.0, 0.0, 0.0, 0.0, 0.0, 0.0, 0.0, 0.0, 0.0, 0.0, 0.0, 0.0, 0.0, 0.0, 0.0, 0.0, 0.0, 0.0, 0.0, 0.0, 0.0, 0.0, 0.0, 0.0, 0.0, 0.0, 0.0, 0.0, 0.0, 0.0, 0.0, 0.0, 0.0, 0.0, 0.0, 0.0, 0.0, 0.0, 0.0, 0.0, 0.0, 0.0, 0.0, 0.0, 0.0, 0.0, 0.0, 0.0, 0.0, 0.0, 0.0, 0.0, 0.0, 0.0, 0.0, 0.0, 0.0, 0.0, 0.0, 0.0, 0.0, 0.0, 0.0, 0.0, 0.0, 0.0, 0.0, 0.0, 0.0, 0.0, 0.0, 0.0, 0.0, 0.0, 0.0, 0.0, 0.0, 0.0, 0.0, 0.0, 0.0, 0.0, 0.0, 0.0, 0.0, 0.0, 0.0, 0.0, 0.0, 0.0, 0.0, 0.0, 0.0, 0.0, 0.0, 0.0, 0.0, 0.0, 0.0, 0.0, 0.0, 0.0, 0.0, 0.0, 0.0, 0.0, 0.0, 0.0, 0.0, 0.0, 0.0, 0.0, 0.0, 0.0, 0.0, 0.0, 0.0, 0.0, 0.0, 0.0, 0.0, 0.0, 0.0, 0.0, 0.0, 0.0, 0.0, 0.0, 0.0, 0.0, 0.0, 0.0, 0.0, 0.0, 0.0, 0.0, 0.0, 0.0, 0.0, 0.0, 0.0, 0.0, 0.0, 0.0, 0.0, 0.0, 0.0, 0.0, 0.0, 0.0, 0.0, 0.0, 0.0, 0.0, 0.0, 0.0, 0.0, 0.0, 0.0, 0.0, 0.0, 0.0, 0.0, 0.0, 0.0, 0.0, 0.0, 0.0, 0.0, 0.0, 0.0, 0.0, 0.0, 0.0, 0.0, 0.0, 0.0, 0.0, 0.0, 0.0, 0.0, 0.0, 0.0, 0.0, 0.0, 0.0, 0.0, 0.0, 0.0, 0.0, 0.0, 0.0, 0.0, 0.0, 0.0, 0.0, 0.0, 0.0, 0.0, 0.0, 0.0, 0.0, 0.0, 0.0, 0.0, 0.0, 0.0, 0.0, 0.0, 0.0, 0.0, 0.0, 0.0, 0.0, 0.0, 0.0, 0.0, 0.0, 0.0, 0.0, 0.0, 0.0, 0.0, 0.0, 0.0, 0.0, 0.0, 0.0, 0.0, 0.0, 0.0, 0.0, 0.0, 0.0, 0.0, 0.0, 0.0, 0.0, 0.0, 0.0, 0.0, 0.0, 0.0, 0.0, 0.0, 0.0, 0.0, 0.0, 0.0, 0.0, 0.0, 0.0, 0.0, 0.0, 0.0, 0.0, 0.0, 0.0, 0.0, 0.0, 0.0, 0.0, 0.0, 0.0, 0.0, 0.0, 0.0, 0.0, 0.0, 0.0, 0.0, 0.0, 0.0, 0.0, 0.0, 0.0, 0.0, 0.0, 0.0, 0.0, 0.0, 0.0, 0.0, 0.0, 0.0, 0.0, 0.0, 0.0, 0.0, 0.0, 0.0, 0.0, 0.0, 0.0, 0.0, 0.0, 0.0, 0.0, 0.0, 0.0, 0.0, 0.0, 0.0, 0.0, 0.0, 0.0, 0.0, 0.0, 0.0, 0.0, 0.0, 0.0, 0.0, 0.0, 0.0, 0.0, 0.0, 0.0, 0.0, 0.0, 0.0, 0.0, 0.0, 0.0, 0.0, 0.0, 0.0, 0.0, 0.0, 0.0, 0.0, 0.0, 0.0, 0.0, 0.0, 0.0, 0.0, 0.0, 0.0, 0.0, 0.0, 0.0, 0.0, 0.0, 0.0, 0.0, 0.0, 0.0, 0.0, 0.0, 0.0, 0.0, 0.0, 0.0, 0.0, 0.0, 0.0, 0.0, 0.0, 0.0, 0.0, 0.0, 0.0, 0.0, 0.0, 0.0, 0.0, 0.0, 0.0, 0.0, 0.0, 0.0, 0.0, 0.0, 0.0, 0.0, 0.0, 0.0, 0.0, 0.0, 0.0, 0.0, 0.0, 0.0, 0.0, 0.0, 0.0, 0.0, 0.0, 0.0, 0.0, 0.0, 0.0, 0.0, 0.0, 0.0, 0.0, 0.0, 0.0, 0.0, 0.0, 0.0, 0.0, 0.0, 0.0, 0.0, 0.0, 0.0, 0.0, 0.0, 0.0, 0.0, 0.0, 0.0, 0.0, 0.0, 0.0, 0.0, 0.0, 0.0, 0.0, 0.0, 0.0, 0.0, 0.0, 0.0, 0.0, 0.0, 0.0, 0.0, 0.0, 0.0, 0.0, 0.0, 0.0, 0.0, 0.0, 0.0, 0.0, 0.0, 0.0, 0.0, 0.0, 0.0, 0.0, 0.0, 0.0, 0.0, 0.0, 0.0, 0.0, 0.0, 0.0, 0.0, 0.0, 0.0, 0.0, 0.0, 0.0, 0.0, 0.0, 0.0, 0.0, 0.0, 0.0, 0.0, 0.0, 0.0, 0.0, 0.0, 0.0, 0.0, 0.0, 0.0, 0.0, 0.0, 0.0, 0.0, 0.0, 0.0, 0.0, 0.0, 0.0, 0.0, 0.0, 0.0, 0.0, 0.0, 0.0, 0.0, 0.0, 0.0, 0.0, 0.0, 0.0, 0.0, 0.0, 0.0, 0.0, 0.0, 0.0, 0.0, 0.0, 0.0, 0.0, 0.0, 0.0, 0.0, 0.0, 0.0, 0.0, 0.0, 0.0, 0.0, 0.0, 0.0, 0.0, 0.0, 0.0, 0.0, 0.0, 0.0, 0.0, 0.0, 0.0, 0.0, 0.0, 0.0, 0.0, 0.0, 0.0, 0.0, 0.0, 0.0, 0.0, 0.0, 0.0, 0.0, 0.0, 0.0, 0.0, 0.0, 0.0, 0.0, 0.0, 0.0, 0.0, 0.0, 0.0, 0.0, 0.0, 0.0, 0.0, 0.0, 0.0, 0.0, 0.0, 0.0, 0.0, 0.0, 0.0, 0.0, 0.0, 0.0, 0.0, 0.0, 0.0, 0.0, 0.0, 0.0, 0.0, 0.0, 0.0, 0.0, 0.0, 0.0, 0.0, 0.0, 0.0, 0.0, 0.0, 0.0, 0.0, 0.0, 0.0, 0.0, 0.0, 0.0, 0.0, 0.0, 0.0, 0.0, 0.0, 0.0, 0.0, 0.0, 0.0, 0.0, 0.0, 0.0, 0.0, 0.0, 0.0, 0.0, 0.0, 0.0, 0.0, 0.0, 0.0, 0.0, 0.0, 0.0, 0.0, 0.0, 0.0, 0.0, 0.0, 0.0, 0.0, 0.0, 0.0, 0.0, 0.0, 0.0, 0.0, 0.0, 0.0, 0.0, 0.0, 0.0, 0.0, 0.0, 0.0, 0.0, 0.0, 0.0, 0.0, 0.0, 0.0, 0.0, 0.0, 0.0, 0.0, 0.0, 0.0, 0.0, 0.0, 0.0, 0.0, 0.0, 0.0, 0.0, 0.0, 0.0, 0.0, 0.0, 0.0, 0.0, 0.0, 0.0, 0.0, 0.0, 0.0, 0.0, 0.0, 0.0, 0.0, 0.0, 0.0, 0.0, 0.0, 0.0, 0.0, 0.0, 0.0, 0.0, 0.0, 0.0, 0.0, 0.0, 0.0, 0.0, 0.0, 0.0, 0.0, 0.0, 0.0, 0.0, 0.0, 0.0, 0.0, 0.0, 0.0, 0.0, 0.0, 0.0, 0.0, 0.0, 0.0, 0.0, 0.0, 0.0, 0.0, 0.0, 0.0, 0.0, 0.0, 0.0, 0.0, 0.0, 0.0, 0.0, 0.0, 0.0, 0.0, 0.0, 0.0, 0.0, 0.0, 0.0, 0.0, 0.0, 0.0, 0.0, 0.0, 0.0, 0.0, 0.0, 0.0, 0.0, 0.0, 0.0, 0.0, 0.0, 0.0, 0.0, 0.0, 0.0, 0.0, 0.0, 0.0, 0.0, 0.0, 0.0, 0.0, 0.0, 0.0, 0.0, 0.0, 0.0, 0.0, 0.0, 0.0, 0.0, 0.0, 0.0, 0.0, 0.0, 0.0, 0.0, 0.0, 0.0, 0.0, 0.0, 0.0, 0.0, 0.0, 0.0, 0.0, 0.0, 0.0, 0.0, 0.0, 0.0, 0.0, 0.0, 0.0, 0.0, 0.0, 0.0, 0.0, 0.0, 0.0, 0.0, 0.0, 0.0, 0.0, 0.0, 0.0, 0.0, 0.0, 0.0, 0.0, 0.0, 0.0, 0.0, 0.0, 0.0, 0.0, 0.0, 0.0, 0.0, 0.0, 0.0, 0.0, 0.0, 0.0, 0.0, 0.0, 0.0, 0.0, 0.0, 0.0, 0.0, 0.0, 0.0, 0.0, 0.0, 0.0, 0.0, 0.0, 0.0, 0.0, 0.0, 0.0, 0.0, 0.0, 0.0, 0.0, 0.0, 0.0, 0.0, 0.0, 0.0, 0.0, 0.0, 0.0, 0.0, 0.0, 0.0, 0.0, 0.0, 0.0, 0.0, 0.0, 0.0, 0.0, 0.0, 0.0, 0.0, 0.0, 0.0, 0.0, 0.0, 0.0, 0.0, 0.0, 0.0, 0.0, 0.0, 0.0, 0.0, 0.0, 0.0, 0.0, 0.0, 0.0, 0.0, 0.0, 0.0, 0.0, 0.0, 0.0, 0.0, 0.0, 0.0, 0.0, 0.0, 0.0, 0.0, 0.0, 0.0, 0.0, 0.0, 0.0, 0.0, 0.0, 0.0, 0.0, 0.0, 0.0, 0.0, 0.0, 0.0, 0.0, 0.0, 0.0, 0.0, 0.0, 0.0, 0.0, 0.0, 0.0, 0.0, 0.0, 0.0, 0.0, 0.0, 0.0, 0.0, 0.0, 0.0, 0.0, 0.0, 0.0, 0.0, 0.0, 0.0, 0.0, 0.0, 0.0, 0.0, 0.0, 0.0, 0.0, 0.0, 0.0, 0.0, 0.0, 0.0, 0.0, 0.0, 0.0, 0.0, 0.0, 0.0, 0.0, 0.0, 0.0, 0.0, 0.0, 0.0, 0.0, 0.0, 0.0, 0.0, 0.0, 0.0, 0.0, 0.0, 0.0, 0.0, 0.0, 0.0, 0.0, 0.0, 0.0, 0.0, 0.0, 0.0, 0.0, 0.0, 0.0, 0.0, 0.0, 0.0, 0.0, 0.0, 0.0, 0.0, 0.0, 0.0, 0.0, 0.0, 0.0, 0.0, 0.0, 0.0, 0.0, 0.0, 0.0, 0.0, 0.0, 0.0, 0.0, 0.0, 0.0, 0.0, 0.0, 0.0, 0.0, 0.0, 0.0, 0.0, 0.0, 0.0, 0.0, 0.0, 0.0, 0.0, 0.0, 0.0, 0.0, 0.0, 0.0, 0.0, 0.0, 0.0, 0.0, 0.0, 0.0, 0.0, 0.0, 0.0, 0.0, 0.0, 0.0, 0.0, 0.0, 0.0, 0.0, 0.0, 0.0, 0.0, 0.0, 0.0, 0.0, 0.0, 0.0, 0.0, 0.0, 0.0, 0.0, 0.0, 0.0, 0.0, 0.0, 0.0, 0.0, 0.0, 0.0, 0.0, 0.0, 0.0, 0.0, 0.0, 0.0, 0.0, 0.0, 0.0, 0.0, 0.0, 0.0, 0.0, 0.0, 0.0, 0.0, 0.0, 0.0, 0.0, 0.0, 0.0, 0.0, 0.0, 0.0, 0.0, 0.0, 0.0, 0.0, 0.0, 0.0, 0.0, 0.0, 0.0, 0.0, 0.0, 0.0, 0.0, 0.0, 0.0, 0.0, 0.0, 0.0, 0.0, 0.0, 0.0, 0.0, 0.0, 0.0, 0.0, 0.0, 0.0, 0.0, 0.0, 0.0, 0.0, 0.0, 0.0, 0.0, 0.0, 0.0, 0.0, 0.0, 0.0, 0.0, 0.0, 0.0, 0.0, 0.0, 0.0, 0.0, 0.0, 0.0, 0.0, 0.0, 0.0, 0.0, 0.0, 0.0, 0.0, 0.0, 0.0, 0.0, 0.0, 0.0, 0.0, 0.0, 0.0, 0.0, 0.0, 0.0, 0.0, 0.0, 0.0, 0.0, 0.0, 0.0, 0.0, 0.0, 0.0, 0.0, 0.0, 0.0, 0.0, 0.0, 0.0, 0.0, 0.0, 0.0, 0.0, 0.0, 0.0, 0.0, 0.0, 0.0, 0.0, 0.0, 0.0, 0.0, 0.0, 0.0, 0.0, 0.0, 0.0, 0.0, 0.0, 0.0, 0.0, 0.0, 0.0, 0.0, 0.0, 0.0, 0.0, 0.0, 0.0, 0.0, 0.0, 0.0, 0.0, 0.0, 0.0, 0.0, 0.0, 0.0, 0.0, 0.0, 0.0, 0.0, 0.0, 0.0, 0.0, 0.0, 0.0, 0.0, 0.0, 0.0, 0.0, 0.0, 0.0, 0.0, 0.0, 0.0, 0.0, 0.0, 0.0, 0.0, 0.0, 0.0, 0.0, 0.0, 0.0, 0.0, 0.0, 0.0, 0.0, 0.0, 0.0, 0.0, 0.0, 0.0, 0.0, 0.0, 0.0, 0.0, 0.0, 0.0, 0.0, 0.0, 0.0, 0.0, 0.0, 0.0, 0.0, 0.0, 0.0, 0.0, 0.0, 0.0, 0.0, 0.0, 0.0, 0.0, 0.0, 0.0, 0.0, 0.0, 0.0, 0.0, 0.0, 0.0, 0.0, 0.0, 0.0, 0.0, 0.0, 0.0, 0.0, 0.0, 0.0, 0.0, 0.0, 0.0, 0.0, 0.0, 0.0, 0.0, 0.0, 0.0, 0.0, 0.0, 0.0, 0.0, 0.0, 0.0, 0.0, 0.0, 0.0, 0.0, 0.0, 0.0, 0.0, 0.0, 0.0, 0.0, 0.0, 0.0, 0.0, 0.0, 0.0, 0.0, 0.0, 0.0, 0.0, 0.0, 0.0, 0.0, 0.0, 0.0, 0.0, 0.0, 0.0, 0.0, 0.0, 0.0, 0.0, 0.0, 0.0, 0.0, 0.0, 0.0, 0.0, 0.0, 0.0, 0.0, 0.0, 0.0, 0.0, 0.0, 0.0, 0.0, 0.0, 0.0, 0.0, 0.0, 0.0, 0.0, 0.0, 0.0, 0.0, 0.0, 0.0, 0.0, 0.0, 0.0, 0.0, 0.0, 0.0, 0.0, 0.0, 0.0, 0.0, 0.0, 0.0, 0.0, 0.0, 0.0, 0.0, 0.0, 0.0, 0.0, 0.0, 0.0, 0.0, 0.0, 0.0, 0.0, 0.0, 0.0, 0.0, 0.0, 0.0, 0.0, 0.0, 0.0, 0.0, 0.0, 0.0, 0.0, 0.0, 0.0, 0.0, 0.0, 0.0, 0.0, 0.0, 0.0, 0.0, 0.0, 0.0, 0.0, 0.0, 0.0, 0.0, 0.0, 0.0, 0.0, 0.0, 0.0, 0.0, 0.0, 0.0, 0.0, 0.0, 0.0, 0.0, 0.0, 0.0, 0.0, 0.0, 0.0, 0.0, 0.0, 0.0, 0.0, 0.0, 0.0, 0.0, 0.0, 0.0, 0.0, 0.0, 0.0, 0.0, 0.0, 0.0, 0.0, 0.0, 0.0, 0.0, 0.0, 0.0, 0.0, 0.0, 0.0, 0.0, 0.0, 0.0, 0.0, 0.0, 0.0, 0.0, 0.0, 0.0, 0.0, 0.0, 0.0, 0.0, 0.0, 0.0, 0.0, 0.0, 0.0, 0.0, 0.0, 0.0, 0.0, 0.0, 0.0, 0.0, 0.0, 0.0, 0.0, 0.0, 0.0, 0.0, 0.0, 0.0, 0.0, 0.0, 0.0, 0.0, 0.0, 0.0, 0.0, 0.0, 0.0, 0.0, 0.0, 0.0, 0.0, 0.0, 0.0, 0.0, 0.0, 0.0, 0.0, 0.0, 0.0, 0.0, 0.0, 0.0, 0.0, 0.0, 0.0, 0.0, 0.0, 0.0, 0.0, 0.0, 0.0, 0.0, 0.0, 0.0, 0.0, 0.0, 0.0, 0.0, 0.0, 0.0, 0.0, 0.0, 0.0, 0.0, 0.0, 0.0, 0.0, 0.0, 0.0, 0.0, 0.0, 0.0, 0.0, 0.0, 0.0, 0.0, 0.0, 0.0, 0.0, 0.0, 0.0, 0.0, 0.0, 0.0, 0.0, 0.0, 0.0, 0.0, 0.0, 0.0, 0.0, 0.0, 0.0, 0.0, 0.0, 0.0, 0.0, 0.0, 0.0, 0.0, 0.0, 0.0, 0.0, 0.0, 0.0, 0.0, 0.0, 0.0, 0.0, 0.0, 0.0, 0.0, 0.0, 0.0, 0.0, 0.0, 0.0, 0.0, 0.0, 0.0, 0.0, 0.0, 0.0, 0.0, 0.0, 0.0, 0.0, 0.0, 0.0, 0.0, 0.0, 0.0, 0.0, 0.0, 0.0, 0.0, 0.0, 0.0, 0.0, 0.0, 0.0, 0.0, 0.0, 0.0, 0.0, 0.0, 0.0, 0.0, 0.0, 0.0, 0.0, 0.0, 0.0, 0.0, 0.0, 0.0, 0.0, 0.0, 0.0, 0.0, 0.0, 0.0, 0.0, 0.0, 0.0, 0.0, 0.0, 0.0, 0.0, 0.0, 0.0, 0.0, 0.0, 0.0, 0.0, 0.0, 0.0, 0.0, 0.0, 0.0, 0.0, 0.0, 0.0, 0.0, 0.0, 0.0, 0.0, 0.0, 0.0, 0.0, 0.0, 0.0, 0.0, 0.0, 0.0, 0.0, 0.0, 0.0, 0.0, 0.0, 0.0, 0.0, 0.0, 0.0, 0.0, 0.0, 0.0, 0.0, 0.0, 0.0, 0.0, 0.0, 0.0, 0.0, 0.0, 0.0, 0.0, 0.0, 0.0, 0.0, 0.0, 0.0, 0.0, 0.0, 0.0, 0.0, 0.0, 0.0, 0.0, 0.0, 0.0, 0.0, 0.0, 0.0, 0.0, 0.0, 0.0, 0.0, 0.0, 0.0, 0.0, 0.0, 0.0, 0.0, 0.0, 0.0, 0.0, 0.0, 0.0, 0.0, 0.0, 0.0, 0.0, 0.0, 0.0, 0.0, 0.0, 0.0, 0.0, 0.0, 0.0, 0.0, 0.0, 0.0, 0.0, 0.0, 0.0, 0.0, 0.0, 0.0, 0.0, 0.0, 0.0, 0.0, 0.0, 0.0, 0.0, 0.0, 0.0, 0.0, 0.0, 0.0, 0.0, 0.0, 0.0, 0.0, 0.0, 0.0, 0.0, 0.0, 0.0, 0.0, 0.0, 0.0, 0.0, 0.0, 0.0, 0.0, 0.0, 0.0, 0.0, 0.0, 0.0, 0.0, 0.0, 0.0, 0.0, 0.0, 0.0, 0.0, 0.0, 0.0, 0.0, 0.0, 0.0, 0.0, 0.0, 0.0, 0.0, 0.0, 0.0, 0.0, 0.0, 0.0, 0.0, 0.0, 0.0, 0.0, 0.0, 0.0, 0.0, 0.0, 0.0, 0.0, 0.0, 0.0, 0.0, 0.0, 0.0, 0.0, 0.0, 0.0, 0.0, 0.0, 0.0, 0.0, 0.0, 0.0, 0.0, 0.0, 0.0, 0.0, 0.0, 0.0, 0.0, 0.0, 0.0, 0.0, 0.0, 0.0, 0.0, 0.0, 0.0, 0.0, 0.0, 0.0, 0.0, 0.0, 0.0, 0.0, 0.0, 0.0, 0.0, 0.0, 0.0, 0.0, 0.0, 0.0, 0.0, 0.0, 0.0, 0.0, 0.0, 0.0, 0.0, 0.0, 0.0, 0.0, 0.0, 0.0, 0.0, 0.0, 0.0, 0.0, 0.0, 0.0, 0.0, 0.0, 0.0, 0.0, 0.0, 0.0, 0.0, 0.0, 0.0, 0.0, 0.0, 0.0, 0.0, 0.0, 0.0, 0.0, 0.0, 0.0, 0.0, 0.0, 0.0, 0.0, 0.0, 0.0, 0.0, 0.0, 0.0, 0.0, 0.0, 0.0, 0.0, 0.0, 0.0, 0.0, 0.0, 0.0, 0.0, 0.0, 0.0, 0.0, 0.0, 0.0, 0.0, 0.0, 0.0, 0.0, 0.0, 0.0, 0.0, 0.0, 0.0, 0.0, 0.0, 0.0, 0.0, 0.0, 0.0, 0.0, 0.0, 0.0, 0.0, 0.0, 0.0, 0.0, 0.0, 0.0, 0.0, 0.0, 0.0, 0.0, 0.0, 0.0, 0.0, 0.0, 0.0, 0.0, 0.0, 0.0, 0.0, 0.0, 0.0, 0.0, 0.0, 0.0, 0.0, 0.0, 0.0, 0.0, 0.0, 0.0, 0.0, 0.0, 0.0, 0.0, 0.0, 0.0, 0.0, 0.0, 0.0, 0.0, 0.0, 0.0, 0.0, 0.0, 0.0, 0.0, 0.0, 0.0, 0.0, 0.0, 0.0, 0.0, 0.0, 0.0, 0.0, 0.0, 0.0, 0.0, 0.0, 0.0, 0.0, 0.0, 0.0, 0.0, 0.0, 0.0, 0.0, 0.0, 0.0, 0.0, 0.0, 0.0, 0.0, 0.0, 0.0, 0.0, 0.0, 0.0, 0.0, 0.0, 0.0, 0.0, 0.0, 0.0, 0.0, 0.0, 0.0, 0.0, 0.0, 0.0, 0.0, 0.0, 0.0, 0.0, 0.0, 0.0, 0.0, 0.0, 0.0, 0.0, 0.0, 0.0, 0.0, 0.0, 0.0, 0.0, 0.0, 0.0, 0.0, 0.0, 0.0, 0.0, 0.0, 0.0, 0.0, 0.0, 0.0, 0.0, 0.0, 0.0, 0.0, 0.0, 0.0, 0.0, 0.0, 0.0, 0.0, 0.0, 0.0, 0.0, 0.0, 0.0, 0.0, 0.0, 0.0, 0.0, 0.0, 0.0, 0.0, 0.0, 0.0, 0.0, 0.0, 0.0, 0.0, 0.0, 0.0, 0.0, 0.0, 0.0, 0.0, 0.0, 0.0, 0.0, 0.0, 0.0, 0.0, 0.0, 0.0, 0.0, 0.0, 0.0, 0.0, 0.0, 0.0, 0.0, 0.0, 0.0, 0.0, 0.0, 0.0, 0.0, 0.0, 0.0, 0.0, 0.0, 0.0, 0.0, 0.0, 0.0, 0.0, 0.0, 0.0, 0.0, 0.0, 0.0, 0.0, 0.0, 0.0, 0.0, 0.0, 0.0, 0.0, 0.0, 0.0, 0.0, 0.0, 0.0, 0.0, 0.0, 0.0, 0.0, 0.0, 0.0, 0.0, 0.0, 0.0, 0.0, 0.0, 0.0, 0.0, 0.0, 0.0, 0.0, 0.0, 0.0, 0.0, 0.0, 0.0, 0.0, 0.0, 0.0, 0.0, 0.0, 0.0, 0.0, 0.0, 0.0, 0.0, 0.0, 0.0, 0.0, 0.0, 0.0, 0.0, 0.0, 0.0, 0.0, 0.0, 0.0, 0.0, 0.0, 0.0, 0.0, 0.0, 0.0, 0.0, 0.0, 0.0, 0.0, 0.0, 0.0, 0.0, 0.0, 0.0, 0.0, 0.0, 0.0, 0.0, 0.0, 0.0, 0.0, 0.0, 0.0, 0.0, 0.0, 0.0, 0.0, 0.0, 0.0, 0.0, 0.0, 0.0, 0.0, 0.0, 0.0, 0.0, 0.0, 0.0, 0.0, 0.0, 0.0, 0.0, 0.0, 0.0, 0.0, 0.0, 0.0, 0.0, 0.0, 0.0, 0.0, 0.0, 0.0, 0.0, 0.0, 0.0, 0.0, 0.0, 0.0, 0.0, 0.0, 0.0, 0.0, 0.0, 0.0, 0.0, 0.0, 0.0, 0.0, 0.0, 0.0, 0.0, 0.0, 0.0, 0.0, 0.0, 0.0, 0.0, 0.0, 0.0, 0.0, 0.0, 0.0, 0.0, 0.0, 0.0, 0.0, 0.0, 0.0, 0.0, 0.0, 0.0, 0.0, 0.0, 0.0, 0.0, 0.0, 0.0, 0.0, 0.0, 0.0, 0.0, 0.0, 0.0, 0.0, 0.0, 0.0, 0.0, 0.0, 0.0, 0.0, 0.0, 0.0, 0.0, 0.0, 0.0, 0.0, 0.0, 0.0, 0.0, 0.0, 0.0, 0.0, 0.0, 0.0, 0.0, 0.0, 0.0, 0.0, 0.0, 0.0, 0.0, 0.0, 0.0, 0.0, 0.0, 0.0, 0.0, 0.0, 0.0, 0.0, 0.0, 0.0, 0.0, 0.0, 0.0, 0.0, 0.0, 0.0, 0.0, 0.0, 0.0, 0.0, 0.0, 0.0, 0.0, 0.0, 0.0, 0.0, 0.0, 0.0, 0.0, 0.0, 0.0, 0.0, 0.0, 0.0, 0.0, 0.0, 0.0, 0.0, 0.0, 0.0, 0.0, 0.0, 0.0, 0.0, 0.0, 0.0, 0.0, 0.0, 0.0, 0.0, 0.0, 0.0, 0.0, 0.0, 0.0, 0.0, 0.0, 0.0, 0.0, 0.0, 0.0, 0.0, 0.0, 0.0, 0.0, 0.0, 0.0, 0.0, 0.0, 0.0, 0.0, 0.0, 0.0, 0.0, 0.0, 0.0, 0.0, 0.0, 0.0, 0.0, 0.0, 0.0, 0.0, 0.0, 0.0, 0.0, 0.0, 0.0, 0.0, 0.0, 0.0, 0.0, 0.0, 0.0, 0.0, 0.0, 0.0, 0.0, 0.0, 0.0, 0.0, 0.0, 0.0, 0.0, 0.0, 0.0, 0.0, 0.0, 0.0, 0.0, 0.0, 0.0, 0.0, 0.0, 0.0, 0.0, 0.0, 0.0, 0.0, 0.0, 0.0, 0.0, 0.0, 0.0, 0.0, 0.0, 0.0, 0.0, 0.0, 0.0, 0.0, 0.0, 0.0, 0.0, 0.0, 0.0, 0.0, 0.0, 0.0, 0.0, 0.0, 0.0, 0.0, 0.0, 0.0, 0.0, 0.0, 0.0, 0.0, 0.0, 0.0, 0.0, 0.0, 0.0, 0.0, 0.0, 0.0, 0.0, 0.0, 0.0, 0.0, 0.0, 0.0, 0.0, 0.0, 0.0, 0.0, 0.0, 0.0, 0.0, 0.0, 0.0, 0.0, 0.0, 0.0, 0.0, 0.0, 0.0, 0.0, 0.0, 0.0, 0.0, 0.0, 0.0, 0.0, 0.0, 0.0, 0.0, 0.0, 0.0, 0.0, 0.0, 0.0, 0.0, 0.0, 0.0, 0.0, 0.0, 0.0, 0.0, 0.0, 0.0, 0.0, 0.0, 0.0, 0.0, 0.0, 0.0, 0.0, 0.0, 0.0, 0.0, 0.0, 0.0, 0.0, 0.0, 0.0, 0.0, 0.0, 0.0, 0.0, 0.0, 0.0, 0.0, 0.0, 0.0, 0.0, 0.0, 0.0, 0.0, 0.0, 0.0, 0.0, 0.0, 0.0, 0.0, 0.0, 0.0, 0.0, 0.0, 0.0, 0.0, 0.0, 0.0, 0.0, 0.0, 0.0, 0.0, 0.0, 0.0, 0.0, 0.0, 0.0, 0.0, 0.0, 0.0, 0.0, 0.0, 0.0, 0.0, 0.0, 0.0, 0.0, 0.0, 0.0, 0.0, 0.0, 0.0, 0.0, 0.0, 0.0, 0.0, 0.0, 0.0, 0.0, 0.0, 0.0, 0.0, 0.0, 0.0, 0.0, 0.0, 0.0, 0.0, 0.0, 0.0, 0.0, 0.0, 0.0, 0.0, 0.0, 0.0, 0.0, 0.0, 0.0, 0.0, 0.0, 0.0, 0.0, 0.0, 0.0, 0.0, 0.0, 0.0, 0.0, 0.0, 0.0, 0.0, 0.0, 0.0, 0.0, 0.0, 0.0, 0.0, 0.0, 0.0, 0.0, 0.0, 0.0, 0.0, 0.0, 0.0, 0.0, 0.0, 0.0, 0.0, 0.0, 0.0, 0.0, 0.0, 0.0, 0.0, 0.0, 0.0, 0.0, 0.0, 0.0, 0.0, 0.0, 0.0, 0.0, 0.0, 0.0, 0.0, 0.0, 0.0, 0.0, 0.0, 0.0, 0.0, 0.0, 0.0, 0.0, 0.0, 0.0, 0.0, 0.0, 0.0, 0.0, 0.0, 0.0, 0.0, 0.0, 0.0, 0.0, 0.0, 0.0, 0.0, 0.0, 0.0, 0.0, 0.0, 0.0, 0.0, 0.0, 0.0, 0.0, 0.0, 0.0, 0.0, 0.0, 0.0, 0.0, 0.0, 0.0, 0.0, 0.0, 0.0, 0.0, 0.0, 0.0, 0.0, 0.0, 0.0, 0.0, 0.0, 0.0, 0.0, 0.0, 0.0, 0.0, 0.0, 0.0, 0.0, 0.0, 0.0, 0.0, 0.0, 0.0, 0.0, 0.0, 0.0, 0.0, 0.0, 0.0, 0.0, 0.0, 0.0, 0.0, 0.0, 0.0, 0.0, 0.0, 0.0, 0.0, 0.0, 0.0, 0.0, 0.0, 0.0, 0.0, 0.0, 0.0, 0.0, 0.0, 0.0, 0.0, 0.0, 0.0, 0.0, 0.0, 0.0, 0.0, 0.0, 0.0, 0.0, 0.0, 0.0, 0.0, 0.0, 0.0, 0.0, 0.0, 0.0, 0.0, 0.0, 0.0, 0.0, 0.0, 0.0, 0.0, 0.0, 0.0, 0.0, 0.0, 0.0, 0.0, 0.0, 0.0, 0.0, 0.0, 0.0, 0.0, 0.0, 0.0, 0.0, 0.0, 0.0, 0.0, 0.0, 0.0, 0.0, 0.0, 0.0, 0.0, 0.0, 0.0, 0.0, 0.0, 0.0, 0.0, 0.0, 0.0, 0.0, 0.0, 0.0, 0.0, 0.0, 0.0, 0.0, 0.0, 0.0, 0.0, 0.0, 0.0, 0.0, 0.0, 0.0, 0.0, 0.0, 0.0, 0.0, 0.0, 0.0, 0.0, 0.0, 0.0, 0.0, 0.0, 0.0, 0.0, 0.0, 0.0, 0.0, 0.0, 0.0, 0.0, 0.0, 0.0, 0.0, 0.0, 0.0, 0.0, 0.0, 0.0, 0.0, 0.0, 0.0, 0.0, 0.0, 0.0, 0.0, 0.0, 0.0, 0.0, 0.0, 0.0, 0.0, 0.0, 0.0, 0.0, 0.0, 0.0, 0.0, 0.0, 0.0, 0.0, 0.0, 0.0, 0.0, 0.0, 0.0, 0.0, 0.0, 0.0, 0.0, 0.0, 0.0, 0.0, 0.0])
me_circle.update()

# ---- curves / text
cu_nurbspath = bpy.data.curves.new('NurbsPath', 'CURVE')
cu_nurbspath.dimensions = '3D'
_sp = cu_nurbspath.splines.new('NURBS'); _sp.points.add(4)
_sp.points.foreach_set('co', [-2.0, 0.0, 0.0, 1.0, -1.0, 0.0, 0.0, 1.0, 0.0, 0.0, 0.0, 1.0, 1.0, 0.0, 0.0, 1.0, 2.0, 0.0, 0.0, 1.0])
_sp.order_u = 5
_sp.order_v = 0
_sp.use_endpoint_u = True
cu_nurbspath.use_path = True
cu_nurbspath.fill_mode = 'FULL'

# ---- objects
ob_light = bpy.data.objects.new('Light', light_light)
ob_camera = bpy.data.objects.new('Camera', cam_camera)
ob_nurbspath = bpy.data.objects.new('NurbsPath', cu_nurbspath)
ob_circle = bpy.data.objects.new('Circle', me_circle)

# ---- transforms, parenting, visibility, modifiers, constraints
ob_light.location = (4.076, 1.005, 5.904)
ob_light.rotation_euler = (0.6503, 0.05522, 1.866)
ob_light.lock_rotations_4d = False
ob_light.empty_display_type = 'ARROWS'
ob_light.color = (0.0, 0.0, 0.0, 0.0)
ob_light.lineart.crease_threshold = 0.0
ob_camera.location = (7.359, -6.926, 4.958)
ob_camera.rotation_euler = (1.109, 0.0, 0.8149)
ob_camera.lock_rotations_4d = False
ob_camera.empty_display_type = 'ARROWS'
ob_camera.color = (0.0, 0.0, 0.0, 0.0)
ob_camera.display_type = 'WIRE'
ob_camera.lineart.crease_threshold = 0.0
ob_nurbspath.location = (-3.76, 0.0, 0.0)
ob_circle.location = (0.0, 0.0, 0.0)

# ---- collection membership
col_collection.objects.link(ob_light)
col_collection.objects.link(ob_camera)
col_collection.objects.link(ob_nurbspath)
col_collection.objects.link(ob_circle)

# ---- scene / render settings (as saved in the file)
scene.camera = ob_camera
scene.frame_start = 1; scene.frame_end = 250; scene.frame_set(0)
scene.render.engine = 'BLENDER_EEVEE_NEXT'
scene.cycles.sampling_pattern = 'TABULATED_SOBOL'
scene.cycles.use_light_tree = False
scene.view_settings.view_transform = 'Filmic'
scene.unit_settings.scale_length = 0.01
bpy.context.view_layer.update()
